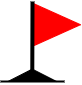

The diagram above was exported from draw.io. Its source (the exported page's mxGraphModel, read from the mxfile embedded in the PNG):
<mxGraphModel dx="1750" dy="818" grid="1" gridSize="10" guides="1" tooltips="1" connect="1" arrows="1" fold="1" page="1" pageScale="1" pageWidth="827" pageHeight="1169" math="0" shadow="0">
  <root>
    <mxCell id="0" />
    <mxCell id="1" parent="0" />
    <mxCell id="N3DIQabaNlHr9zptwbbi-5" value="" style="group" vertex="1" connectable="0" parent="1">
      <mxGeometry x="480" y="960" width="80" height="80" as="geometry" />
    </mxCell>
    <mxCell id="N3DIQabaNlHr9zptwbbi-1" value="" style="triangle;whiteSpace=wrap;html=1;fillColor=#FF0000;strokeColor=#FF0000;" vertex="1" parent="N3DIQabaNlHr9zptwbbi-5">
      <mxGeometry x="32" y="1.6" width="48" height="43.2" as="geometry" />
    </mxCell>
    <mxCell id="N3DIQabaNlHr9zptwbbi-2" value="" style="endArrow=none;html=1;strokeWidth=4;startArrow=none;exitX=0;exitY=0.5;exitDx=0;exitDy=0;curved=1;" edge="1" parent="N3DIQabaNlHr9zptwbbi-5" source="N3DIQabaNlHr9zptwbbi-4">
      <mxGeometry width="50" height="50" relative="1" as="geometry">
        <mxPoint x="32" y="80" as="sourcePoint" />
        <mxPoint x="32" as="targetPoint" />
      </mxGeometry>
    </mxCell>
    <mxCell id="N3DIQabaNlHr9zptwbbi-3" value="" style="endArrow=none;html=1;strokeWidth=2;rounded=1;" edge="1" parent="N3DIQabaNlHr9zptwbbi-5">
      <mxGeometry width="50" height="50" relative="1" as="geometry">
        <mxPoint y="80" as="sourcePoint" />
        <mxPoint x="64" y="80" as="targetPoint" />
      </mxGeometry>
    </mxCell>
    <mxCell id="N3DIQabaNlHr9zptwbbi-4" value="" style="triangle;whiteSpace=wrap;html=1;fillColor=#000000;rotation=270;" vertex="1" parent="N3DIQabaNlHr9zptwbbi-5">
      <mxGeometry x="25.56800000000003" y="49.55200000000005" width="12.368000000000002" height="48.512" as="geometry" />
    </mxCell>
  </root>
</mxGraphModel>